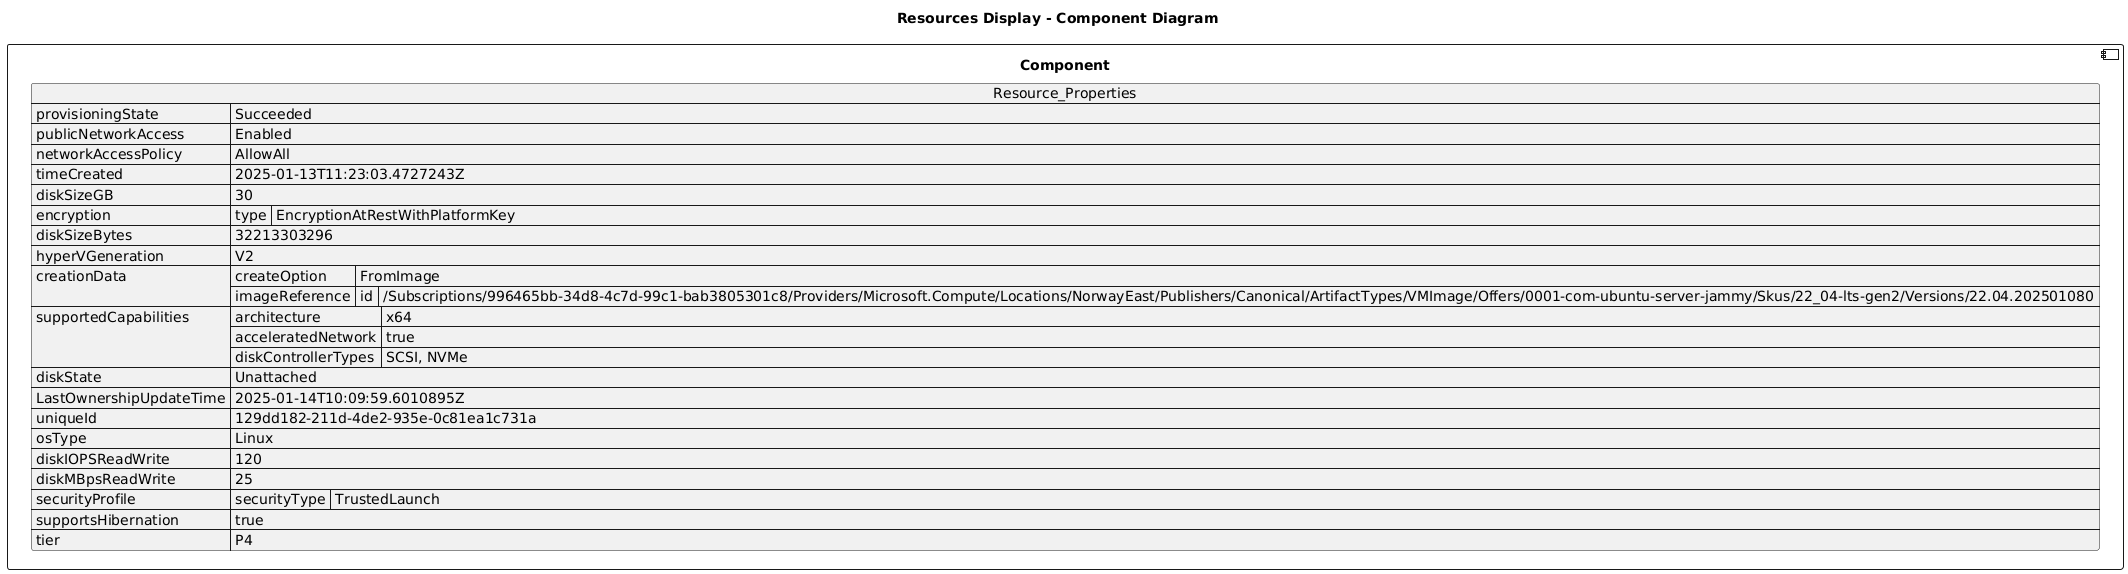

The diagram above was rendered by PlantUML. Its source (embedded in the PNG):
@startuml

title Resources Display - Component Diagram

component Component {

json  Resource_Properties {
  "provisioningState": "Succeeded",
  "publicNetworkAccess": "Enabled",
  "networkAccessPolicy": "AllowAll",
  "timeCreated": "2025-01-13T11:23:03.4727243Z",
  "diskSizeGB": 30,
  "encryption": {
    "type": "EncryptionAtRestWithPlatformKey"
  },
  "diskSizeBytes": 32213303296,
  "hyperVGeneration": "V2",
  "creationData": {
    "createOption": "FromImage",
    "imageReference": {
      "id": "/Subscriptions/996465bb-34d8-4c7d-99c1-bab3805301c8/Providers/Microsoft.Compute/Locations/NorwayEast/Publishers/Canonical/ArtifactTypes/VMImage/Offers/0001-com-ubuntu-server-jammy/Skus/22_04-lts-gen2/Versions/22.04.202501080"
    }
  },
  "supportedCapabilities": {
    "architecture": "x64",
    "acceleratedNetwork": true,
    "diskControllerTypes": "SCSI, NVMe"
  },
  "diskState": "Unattached",
  "LastOwnershipUpdateTime": "2025-01-14T10:09:59.6010895Z",
  "uniqueId": "129dd182-211d-4de2-935e-0c81ea1c731a",
  "osType": "Linux",
  "diskIOPSReadWrite": 120,
  "diskMBpsReadWrite": 25,
  "securityProfile": {
    "securityType": "TrustedLaunch"
  },
  "supportsHibernation": true,
  "tier": "P4"
}
}
@enduml